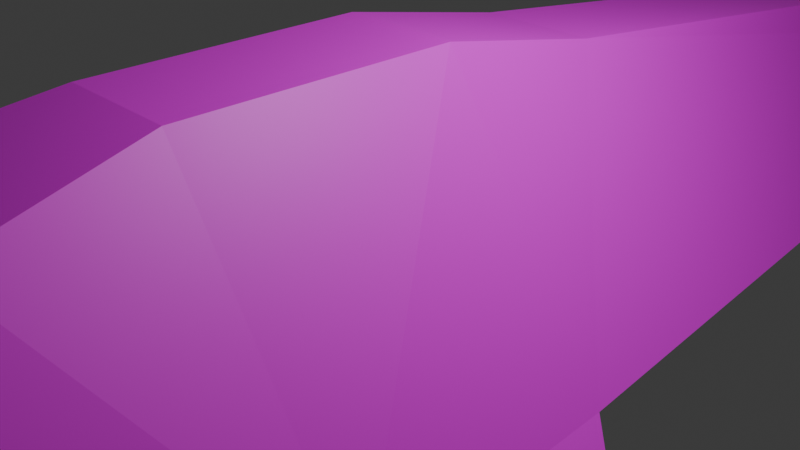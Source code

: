 # Source: craft2.blend  (saved by Blender 4.0.36; exported with 4.5.12 LTS)
import bpy
from mathutils import Matrix  # noqa: F401  (used for matrix-valued properties, if any)

bpy.ops.wm.read_factory_settings(use_empty=True)
scene = bpy.context.scene
scene.name = 'Scene'

# ---- collections
col_collection = bpy.data.collections.new('Collection'); scene.collection.children.link(col_collection)

# ---- images (referenced by path relative to the original .blend; pixels are not part of the script)
import os
ASSET_DIR = os.environ.get("B2B_ASSET_DIR", "")  # directory of the original .blend (textures are referenced by path, not embedded)
HERE = os.path.dirname(os.path.abspath(__file__))  # packed textures are extracted next to this script under _unpacked/

def load_image(name, relpath, width, height, colorspace="sRGB"):
    """Load a texture the original file referenced (path relative to the .blend, or extracted next to this script)."""
    p = next((c for c in (os.path.join(HERE, relpath), os.path.join(ASSET_DIR, relpath)) if relpath and os.path.exists(c)), "")
    if p:
        img = bpy.data.images.load(p, check_existing=True)
        img.name = name
    else:  # same state as the original file: an image datablock whose file is absent (Cycles renders it pink)
        img = bpy.data.images.new(name, width, height)
        img.source = "FILE"
        img.filepath = "//" + (relpath or name)
    img.colorspace_settings.name = colorspace
    return img
img_ship_png = load_image('ship.png', 'ship.png', 1024, 1024, 'sRGB')

# ---- materials (node trees are filled in below, after node groups)
mat_material = bpy.data.materials.new('Material')
mat_material.alpha_threshold = 0.0
mat_material.use_transparent_shadow = False
mat_material.roughness = 0.5
mat_material.line_color = (0.0, 0.0, 0.0, 1.0)

# ---- material node trees
mat_material.use_nodes = True; mat_material.node_tree.nodes.clear()
_N = mat_material.node_tree.nodes; _L = mat_material.node_tree.links
n0 = _N.new('ShaderNodeOutputMaterial'); n0.name = 'Material Output'; n0.location = (300, 300)
n1 = _N.new('ShaderNodeBsdfPrincipled'); n1.name = 'Principled BSDF'; n1.location = (10, 300)
n1.inputs[3].default_value = 1.45
n2 = _N.new('ShaderNodeTexImage'); n2.name = 'Image Texture'; n2.location = (-280, 280)
n2.image = img_ship_png
_L.new(n1.outputs[0], n0.inputs[0])
_L.new(n2.outputs[0], n1.inputs[0])
n0.is_active_output = True

# ---- world
world_world = bpy.data.worlds.new('World'); scene.world = world_world
world_world.use_nodes = True; world_world.node_tree.nodes.clear()
_N = world_world.node_tree.nodes; _L = world_world.node_tree.links
n0 = _N.new('ShaderNodeOutputWorld'); n0.name = 'World Output'; n0.location = (300, 300)
n1 = _N.new('ShaderNodeBackground'); n1.name = 'Background'; n1.location = (10, 300)
n1.inputs[0].default_value = (0.05088, 0.05088, 0.05088, 1.0)
_L.new(n1.outputs[0], n0.inputs[0])
n0.is_active_output = True
world_world.color = (0.05088, 0.05088, 0.05088)
world_world.use_sun_shadow = False
world_world.sun_shadow_jitter_overblur = 0.0

# ---- cameras
cam_camera = bpy.data.cameras.new('Camera')
cam_camera.clip_end = 100.0
cam_camera.ortho_scale = 7.314

# ---- lights
light_light = bpy.data.lights.new('Light', 'POINT')
light_light.transmission_factor = 0.0
light_light.use_soft_falloff = False
light_light.energy = 1000.0
light_light.shadow_soft_size = 0.1
light_light.shadow_maximum_resolution = 0.006
light_light.use_absolute_resolution = True

# ---- meshes
me_cube = bpy.data.meshes.new('Cube')
me_cube.from_pydata([(0.0, 16.0, 2.012e-07), (0.0, 16.0, -1.0), (-0.46, 16.0, 2.012e-07), (-1.0, 16.0, -1.0), (-2.804, -3.0, -1.0), (0.0, -3.0, 2.0), (-0.6674, -3.0, 2.0), (0.0, -2.0, 2.012e-07), (-0.6674, 2.0, 1.612), (0.0, 0.0, 2.012e-07), (-2.625, 0.0, -1.0), (0.0, 2.0, 1.612), (-2.651, -6.443, -1.0), (0.0, -4.923, 1.653), (-1.0, -4.923, 1.653), (0.0, -6.0, 0.1784), (-1.0, -1.0, 2.012e-07), (1.0, -1.0, 2.012e-07), (-1.0, 1.0, 2.012e-07), (1.0, 1.0, 2.012e-07), (-1.0, -1.0, 2.012e-07), (1.0, -1.0, 2.012e-07), (-1.0, 1.0, 2.012e-07), (1.0, 1.0, 2.012e-07), (-1.0, -1.0, 2.012e-07), (1.0, -1.0, 2.012e-07), (-1.0, 1.0, 2.012e-07), (1.0, 1.0, 2.012e-07), (-5.334, -2.0, -4.0), (-4.0, -6.5, -2.0), (-6.239, -4.038, -4.618), (-3.914, -8.234, -1.735), (-4.302, -8.61, -2.018), (0.0, 0.0, 2.0), (-0.6674, 0.0, 2.0), (0.0, -9.332, 1.462), (0.0, -8.797, 1.1), (0.0, -8.797, 0.2492), (0.0, -9.381, -0.03659), (-0.6011, -8.797, 1.1), (-0.8201, -9.332, 1.462), (-0.9095, -8.793, 0.6729), (-1.371, -9.348, 0.7022), (-0.8229, -9.369, -0.06721), (-0.6299, -8.776, 0.2488)], [], [(15, 43, 42), (13, 14, 40, 35), (8, 3, 10), (42, 40, 14), (2, 1, 3), (10, 9, 7), (14, 6, 4), (33, 34, 6, 5), (0, 2, 8, 11), (3, 9, 10), (10, 34, 8), (12, 42, 14), (7, 15, 12), (5, 6, 14, 13), (16, 17, 19, 18), (20, 21, 23, 22), (24, 25, 27, 26), (28, 4, 29), (4, 7, 12), (4, 10, 7), (12, 14, 4), (11, 8, 34, 33), (4, 6, 34, 10), (41, 39, 40, 42), (35, 40, 39, 36), (43, 38, 37, 44), (42, 43, 44, 41), (39, 41, 44), (10, 4, 28), (4, 12, 29), (44, 37, 39), (37, 36, 39), (8, 2, 3), (2, 0, 1), (3, 1, 9), (42, 12, 15), (15, 38, 43), (29, 31, 32, 30, 28)])
_uv = me_cube.uv_layers.new(name='UVMap')
_uv.uv.foreach_set('vector', [0.4971, 0.3008, 0.3639, 0.3605, 0.2477, 0.3617, 0.7502, 0.9927, 0.7507, 0.8774, 0.9988, 0.8773, 0.9993, 0.9916, 0.5044, 0.373, 0.0004186, 0.003666, 0.6304, 0.003906, 0.2187, 0.005575, 0.4948, 0.005803, 0.4948, 0.06715, 0.7505, 0.0002305, 0.5005, 0.2502, 0.5005, 0.0002305, 0.2227, 0.209, 0.4727, 0.209, 0.4727, 0.2715, 0.8242, 0.8633, 0.7529, 0.8652, 0.7529, 0.5605, 0.6265, 0.9992, 0.6264, 0.876, 0.7493, 0.8756, 0.7506, 0.9971, 0.003453, 0.9915, 0.003825, 0.8847, 0.4985, 0.8824, 0.4982, 0.9968, 0.5015, 0.001691, 0.7515, 0.06419, 0.5015, 0.06419, 0.6242, 0.4857, 0.6253, 0.877, 0.5017, 0.8778, 0.2536, 0.8674, 0.498, 0.622, 0.4974, 0.8625, 0.4727, 0.2715, 0.4727, 0.334, 0.2227, 0.334, 0.5042, 0.2562, 0.6278, 0.2572, 0.6288, 0.3802, 0.5047, 0.3802, 0.0, 0.0, 1.0, 0.0, 1.0, 1.0, 0.0, 1.0, 0.0, 0.0, 1.0, 0.0, 1.0, 1.0, 0.0, 1.0, 0.0, 0.0, 1.0, 0.0, 1.0, 1.0, 0.0, 1.0, 0.74, -0.003597, 0.8809, 0.3709, 0.9981, -0.0005694, 0.2227, 0.2715, 0.4727, 0.2715, 0.2227, 0.334, 0.2227, 0.2715, 0.2227, 0.209, 0.4727, 0.2715, 0.6184, 0.3942, 0.5645, 0.7725, 0.5114, 0.404, 0.5012, 0.9996, 0.5005, 0.8734, 0.6253, 0.8741, 0.6244, 1.001, 0.7515, 0.5, 0.7513, 0.8768, 0.6257, 0.8743, 0.6265, 0.5, 0.8772, 0.754, 0.9368, 0.7569, 0.9361, 0.8752, 0.8783, 0.8724, 0.9386, 0.8729, 0.8747, 0.8733, 0.8761, 0.7651, 0.9363, 0.7608, 0.8796, 0.8679, 0.9375, 0.8747, 0.9371, 0.7558, 0.8774, 0.7525, 0.9353, 0.8753, 0.8765, 0.8705, 0.8773, 0.7457, 0.9351, 0.7453, 0.9125, 0.6179, 0.8833, 0.5062, 0.9203, 0.3833, 0.7423, 0.3746, 0.8809, 0.3709, 0.74, -0.003597, 0.8809, 0.3709, 1.001, 0.3762, 0.9981, -0.0005694, 0.9203, 0.3833, 0.9969, 0.3787, 0.9125, 0.6179, 0.9969, 0.3787, 0.9961, 0.6302, 0.9125, 0.6179, 0.5044, 0.373, 0.002331, 0.1325, 0.0004186, 0.003666, 0.7505, 0.0002305, 0.7505, 0.2502, 0.5005, 0.2502, 0.5015, 0.001691, 0.7515, 0.001691, 0.7515, 0.06419, 0.1256, 0.7484, 0.125, 0.6875, 0.375, 0.6875, 0.4971, 0.3008, 0.4971, 0.3614, 0.3639, 0.3605, 0.1648, 0.7967, 0.03372, 0.8641, 0.005216, 0.794, 0.3511, 0.4006, 0.5052, 0.4941])
me_cube.materials.append(mat_material)
me_cube.use_mirror_vertex_groups = False
me_cube.update()

# ---- objects
ob_cube = bpy.data.objects.new('Cube', me_cube)
ob_light = bpy.data.objects.new('Light', light_light)
ob_camera = bpy.data.objects.new('Camera', cam_camera)

# ---- transforms, parenting, visibility, modifiers, constraints
ob_cube.location = (0.0, 0.0, 0.0)
ob_cube.lock_rotations_4d = False
ob_cube.empty_display_type = 'ARROWS'
ob_cube.lineart.crease_threshold = 0.0
_m = ob_cube.modifiers.new('Mirror', 'MIRROR')
_m.use_clip = True
ob_light.location = (4.076, 1.005, 5.904)
ob_light.rotation_euler = (0.6503, 0.05522, 1.866)
ob_light.lock_rotations_4d = False
ob_light.empty_display_type = 'ARROWS'
ob_light.color = (0.0, 0.0, 0.0, 0.0)
ob_light.lineart.crease_threshold = 0.0
ob_camera.location = (7.359, -6.926, 4.958)
ob_camera.rotation_euler = (1.109, 0.0, 0.8149)
ob_camera.lock_rotations_4d = False
ob_camera.empty_display_type = 'ARROWS'
ob_camera.color = (0.0, 0.0, 0.0, 0.0)
ob_camera.display_type = 'WIRE'
ob_camera.lineart.crease_threshold = 0.0

# ---- collection membership
col_collection.objects.link(ob_cube)
col_collection.objects.link(ob_light)
col_collection.objects.link(ob_camera)

# ---- scene / render settings (as saved in the file)
scene.camera = ob_camera
scene.frame_start = 1; scene.frame_end = 250; scene.frame_set(147)
scene.render.engine = 'BLENDER_EEVEE_NEXT'
scene.cycles.sampling_pattern = 'TABULATED_SOBOL'
bpy.context.view_layer.update()

